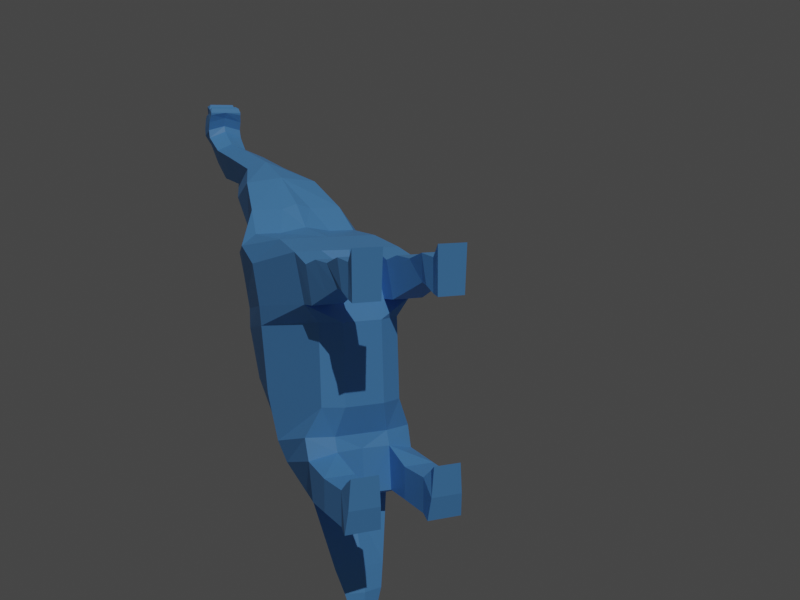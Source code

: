 # Source: LazyDino.blend  (saved by Blender 2.83.19; exported with 4.5.12 LTS)
import bpy
from mathutils import Matrix  # noqa: F401  (used for matrix-valued properties, if any)

bpy.ops.wm.read_factory_settings(use_empty=True)
scene = bpy.context.scene
scene.name = 'Scene'

# ---- collections
col_collection = bpy.data.collections.new('Collection'); scene.collection.children.link(col_collection)

# ---- images (referenced by path relative to the original .blend; pixels are not part of the script)
import os
ASSET_DIR = os.environ.get("B2B_ASSET_DIR", "")  # directory of the original .blend (textures are referenced by path, not embedded)
HERE = os.path.dirname(os.path.abspath(__file__))  # packed textures are extracted next to this script under _unpacked/

def load_image(name, relpath, width, height, colorspace="sRGB"):
    """Load a texture the original file referenced (path relative to the .blend, or extracted next to this script)."""
    p = next((c for c in (os.path.join(HERE, relpath), os.path.join(ASSET_DIR, relpath)) if relpath and os.path.exists(c)), "")
    if p:
        img = bpy.data.images.load(p, check_existing=True)
        img.name = name
    else:  # same state as the original file: an image datablock whose file is absent (Cycles renders it pink)
        img = bpy.data.images.new(name, width, height)
        img.source = "FILE"
        img.filepath = "//" + (relpath or name)
    img.colorspace_settings.name = colorspace
    return img
img_eye_png = load_image('eye.png', 'eye.png', 1024, 1024, 'sRGB')

# ---- materials (node trees are filled in below, after node groups)
mat_dinoblue = bpy.data.materials.new('DinoBlue')
mat_dinoblue.use_transparent_shadow = False
mat_eye = bpy.data.materials.new('Eye')
mat_eye.use_transparent_shadow = False

# ---- material node trees
mat_dinoblue.use_nodes = True; mat_dinoblue.node_tree.nodes.clear()
_N = mat_dinoblue.node_tree.nodes; _L = mat_dinoblue.node_tree.links
n0 = _N.new('ShaderNodeBsdfPrincipled'); n0.name = 'Principled BSDF'; n0.location = (10, 300)
n0.distribution = 'GGX'
n0.subsurface_method = 'BURLEY'
n0.inputs[0].default_value = (0.1144, 0.3712, 0.8228, 1.0)
n0.inputs[3].default_value = 1.45
n0.inputs[27].default_value = (0.0, 0.0, 0.0, 1.0)
n0.inputs[28].default_value = 1.0
n1 = _N.new('ShaderNodeOutputMaterial'); n1.name = 'Material Output'; n1.location = (300, 300)
_L.new(n0.outputs[0], n1.inputs[0])
n1.is_active_output = True
mat_eye.use_nodes = True; mat_eye.node_tree.nodes.clear()
_N = mat_eye.node_tree.nodes; _L = mat_eye.node_tree.links
n0 = _N.new('ShaderNodeBsdfPrincipled'); n0.name = 'Principled BSDF'; n0.location = (10, 300)
n0.distribution = 'GGX'
n0.subsurface_method = 'BURLEY'
n0.inputs[3].default_value = 1.45
n0.inputs[27].default_value = (0.0, 0.0, 0.0, 1.0)
n0.inputs[28].default_value = 1.0
n1 = _N.new('ShaderNodeOutputMaterial'); n1.name = 'Material Output'; n1.location = (300, 300)
n2 = _N.new('ShaderNodeTexImage'); n2.name = 'Image Texture'; n2.location = (-280, 280)
n2.image = img_eye_png
_L.new(n0.outputs[0], n1.inputs[0])
_L.new(n2.outputs[0], n0.inputs[0])
n1.is_active_output = True

# ---- world
world_world = bpy.data.worlds.new('World'); scene.world = world_world
world_world.use_nodes = True; world_world.node_tree.nodes.clear()
_N = world_world.node_tree.nodes; _L = world_world.node_tree.links
n0 = _N.new('ShaderNodeOutputWorld'); n0.name = 'World Output'; n0.location = (300, 300)
n1 = _N.new('ShaderNodeBackground'); n1.name = 'Background'; n1.location = (10, 300)
n1.inputs[0].default_value = (0.05088, 0.05088, 0.05088, 1.0)
_L.new(n1.outputs[0], n0.inputs[0])
n0.is_active_output = True
world_world.color = (0.05088, 0.05088, 0.05088)
world_world.use_sun_shadow = False
world_world.sun_shadow_jitter_overblur = 0.0

# ---- cameras
cam_camera_001 = bpy.data.cameras.new('Camera.001')

# ---- lights
light_sun = bpy.data.lights.new('Sun', 'SUN')
light_sun.transmission_factor = 0.0
light_sun.energy = 1.0
light_sun.shadow_soft_size = 0.125

# ---- meshes
me_plane_003 = bpy.data.meshes.new('Plane.003')
me_plane_003.from_pydata([(-0.9791, -0.9583, 9.114e-10), (1.313, -0.9513, 1.367e-08), (-1.375, -0.265, -1.641e-08), (1.202, 0.2007, 8.811e-09), (-1.389, 0.02694, -1.701e-08), (1.063, 0.4579, 2.734e-09), (-1.639, 0.5065, -2.795e-08), (0.7567, 1.118, -1.063e-08), (-1.834, 0.8193, -3.646e-08), (0.02694, 1.209, -4.253e-08), (-0.828, 1.259, 0.0), (1.185, -3.328, 0.3672), (0.9308, -3.203, 0.103), (0.9308, -3.203, 0.0), (1.32, -3.643, 0.2808), (1.299, -3.328, 0.0), (0.9308, -3.203, 0.0), (1.125, -3.67, 0.0), (1.384, -3.643, 0.0), (1.125, -3.67, 0.0), (1.125, -3.67, 0.01661), (-0.4201, -1.622, 2.535e-08), (1.204, -1.38, 0.0), (-0.231, -2.008, 3.361e-08), (1.248, -1.581, 0.0), (1.338, -2.199, 0.0), (-1.107, -0.265, 0.7865), (-0.7104, -0.9583, 0.7865), (1.188, -0.9513, 0.589), (1.076, 0.2007, 0.589), (1.063, 0.4579, 0.7865), (-1.121, 0.02694, 0.7865), (0.7025, 1.118, 0.7865), (-1.371, 0.5065, 0.7865), (0.02694, 1.209, 0.7359), (-1.565, 0.8193, 0.7865), (-0.828, 1.188, 0.7865), (-1.795, 1.056, 0.5222), (-0.1513, -1.622, 0.7001), (1.084, -1.38, 0.7865), (-0.04555, -2.008, 0.5137), (1.2, -1.68, 0.7793), (0.2114, -2.418, 0.1928), (1.368, -2.199, 0.7865), (-1.195, 1.576, 0.0), (0.1668, -0.9548, 0.9782), (-0.08688, -0.03214, 0.9782), (-0.1633, 0.2424, 0.9782), (-0.4414, 0.8123, 0.9782), (-0.9036, 1.014, 0.9782), (-1.195, 1.504, 0.714), (0.3921, -1.598, 0.9133), (0.5087, -1.892, 0.823), (0.8598, -2.413, 0.5654), (1.368, -2.199, 0.3932), (1.063, 0.4579, 0.3932), (0.7025, 1.118, 0.3932), (-2.063, 1.056, 1.49e-08), (-1.759, 0.8193, 0.3932), (1.287, -1.581, 0.3932), (1.204, -1.38, 0.3932), (0.2114, -2.418, 0.0), (-1.315, 0.02694, 0.3932), (-1.565, 0.5065, 0.3932), (1.202, 0.2007, 0.2911), (1.313, -0.9513, 0.2911), (-0.1755, -2.008, 0.3932), (-0.3454, -1.622, 0.3932), (-0.9045, -0.9583, 0.3932), (0.02694, 1.209, 0.3932), (-0.828, 1.188, 0.3932), (-1.301, -0.265, 0.3932), (-1.195, 1.504, 0.2249), (0.9424, -2.413, 0.0), (1.184, 1.017, 0.3631), (1.184, 1.017, 0.8166), (1.392, 0.5013, 0.8166), (1.392, 0.5013, 0.3631), (1.446, 1.112, 0.3874), (1.446, 1.112, 0.7923), (1.816, 0.7009, 0.7821), (1.816, 0.7009, 0.3976), (1.765, 1.11, 0.4108), (1.765, 1.11, 0.7689), (2.117, 0.8436, 0.7598), (2.117, 0.8436, 0.4199), (2.132, 1.233, 0.3932), (2.132, 1.233, 0.7865), (2.276, 0.8331, 0.7865), (2.276, 0.8331, 0.3932), (2.385, 1.208, 0.4259), (2.385, 1.208, 0.7538), (2.436, 0.7503, 0.7687), (2.436, 0.7503, 0.411), (2.585, 1.404, 0.3787), (2.585, 1.404, 0.801), (2.585, 0.7318, 0.7865), (2.585, 0.7318, 0.3932), (1.823, -2.182, 0.3693), (1.823, -2.182, 0.8104), (1.809, -1.724, 0.8104), (1.809, -1.724, 0.3693), (2.321, -2.211, 0.3932), (2.321, -2.211, 0.7865), (2.302, -1.723, 0.7865), (2.302, -1.723, 0.3932), (2.54, -2.235, 0.338), (2.54, -2.235, 0.8417), (2.587, -1.91, 0.8154), (2.587, -1.91, 0.3643), (2.423, -1.59, 0.7686), (2.423, -1.59, 0.4404), (2.587, -1.487, 0.7865), (2.587, -1.487, 0.3932), (1.372, -4.109, 0.1411), (1.388, -4.109, 0.0), (1.237, -4.05, 0.0), (1.338, -4.394, 0.1146), (1.354, -4.394, 0.0), (1.218, -4.37, 0.0), (1.069, -4.712, 0.0), (1.165, -4.523, 0.0), (1.215, -4.657, 0.0), (1.199, -4.657, 0.04852), (-2.842, 1.544, 0.3721), (-1.835, 1.932, 0.0), (-1.835, 1.86, 0.5639), (-2.842, 1.544, 0.0), (-3.532, 1.713, 0.1219), (-2.525, 2.03, 0.3137), (-3.532, 1.713, 0.0), (-2.525, 2.138, 0.0), (-4.212, 1.76, 0.1219), (-3.469, 2.16, 0.2958), (-4.212, 1.76, 0.0), (-3.469, 2.268, 0.0), (-4.641, 2.002, 0.1219), (-4.253, 2.242, 0.2518), (-4.641, 2.002, 0.0), (-4.253, 2.35, 0.0), (-4.894, 2.311, 0.1649), (-4.596, 2.449, 0.2847), (-4.894, 2.311, 0.0), (-4.596, 2.557, 0.0), (-5.018, 2.468, 0.0), (-5.018, 2.468, 0.2294), (-4.645, 2.58, 0.2847), (-4.79, 3.022, 0.05902), (-4.79, 3.022, 0.0), (-4.79, 3.022, 0.1737), (-4.79, 3.022, 0.1164), (-4.738, 2.938, 0.2377), (-4.79, 3.022, 0.001669), (-4.638, 2.987, 0.2116), (-4.79, 3.022, 0.2024), (-4.79, 3.022, 0.0877), (-4.79, 3.022, 0.1451), (-4.79, 3.022, 0.03035), (-4.885, 2.983, 0.05736), (-4.885, 2.983, 0.1721), (-4.885, 2.983, 0.1147), (-4.885, 2.983, 0.0), (-4.885, 2.983, 0.2294), (-4.591, 2.958, 0.2494), (-4.551, 2.888, 0.2668), (-4.955, 2.845, 0.1949), (-4.955, 2.845, 0.0), (-4.955, 2.845, 0.08971), (-4.955, 2.845, 0.1423), (-4.955, 2.845, 0.03712), (-5.124, 2.58, 0.0), (-5.124, 2.58, 0.1147), (-5.055, 2.826, 0.03712), (-5.055, 2.826, 0.0), (-5.159, 2.714, 0.0), (-5.132, 2.736, 0.1877), (-5.055, 2.826, 0.1423), (-5.055, 2.826, 0.1949), (-4.552, 2.847, 0.2668), (-4.603, 2.722, 0.2847), (-5.107, 2.595, 0.2082), (-4.645, 2.652, 0.0), (-4.551, 2.888, 0.0), (-4.603, 2.794, 0.0), (-4.638, 2.987, 0.0), (-4.591, 2.958, 0.0), (-4.738, 2.938, 0.0), (-4.551, 2.867, 0.2668), (-5.005, 2.835, 0.1949), (-4.753, 2.867, 0.235), (-4.803, 2.836, 0.235), (-4.778, 2.851, 0.235), (-4.596, 2.557, 0.0)], [], [(41, 43, 99, 100), (66, 61, 42, 40), (65, 64, 29, 28), (63, 62, 31, 33), (73, 54, 43, 53), (70, 72, 50, 36), (61, 13, 16), (11, 12, 20, 14), (12, 16, 17, 20), (16, 13, 19, 17), (14, 20, 116, 114), (73, 53, 11, 15), (55, 56, 74, 77), (57, 58, 35, 37), (59, 60, 39, 41), (45, 28, 29, 46), (46, 29, 30, 47), (47, 30, 32, 48), (48, 32, 34, 49), (49, 34, 36, 50), (45, 27, 38, 51), (51, 38, 40, 52), (52, 40, 42, 53), (58, 63, 33, 35), (68, 67, 38, 27), (56, 69, 34, 32), (60, 65, 28, 39), (64, 55, 30, 29), (62, 71, 26, 31), (67, 66, 40, 38), (69, 70, 36, 34), (71, 68, 27, 26), (41, 52, 53, 43), (39, 51, 52, 41), (28, 45, 51, 39), (35, 49, 50, 37), (33, 48, 49, 35), (31, 47, 48, 33), (26, 46, 47, 31), (27, 45, 46, 26), (42, 61, 16, 12), (53, 42, 12, 11), (2, 0, 68, 71), (9, 10, 70, 69), (21, 23, 66, 67), (4, 2, 71, 62), (72, 44, 125), (3, 5, 55, 64), (22, 1, 65, 60), (7, 9, 69, 56), (0, 21, 67, 68), (8, 6, 63, 58), (24, 22, 60, 59), (57, 8, 58), (5, 7, 56, 55), (10, 44, 72, 70), (73, 25, 54), (6, 4, 62, 63), (1, 3, 64, 65), (23, 61, 66), (25, 24, 59, 54), (77, 74, 78, 81), (56, 32, 75, 74), (30, 55, 77, 76), (32, 30, 76, 75), (81, 78, 82, 85), (75, 76, 80, 79), (76, 77, 81, 80), (74, 75, 79, 78), (83, 84, 88, 87), (79, 80, 84, 83), (80, 81, 85, 84), (78, 79, 83, 82), (88, 89, 93, 92), (84, 85, 89, 88), (82, 83, 87, 86), (85, 82, 86, 89), (93, 90, 94, 97), (86, 87, 91, 90), (89, 86, 90, 93), (87, 88, 92, 91), (97, 94, 95, 96), (91, 92, 96, 95), (92, 93, 97, 96), (90, 91, 95, 94), (101, 100, 104, 105), (43, 54, 98, 99), (59, 41, 100, 101), (54, 59, 101, 98), (102, 105, 109, 106), (99, 98, 102, 103), (98, 101, 105, 102), (100, 99, 103, 104), (106, 109, 108, 107), (104, 103, 107, 108), (109, 105, 111, 113), (103, 102, 106, 107), (111, 110, 112, 113), (108, 109, 113, 112), (104, 108, 112, 110), (105, 104, 110, 111), (15, 11, 14, 18), (18, 14, 114, 115), (17, 19, 116), (20, 17, 116), (122, 118, 117, 123), (114, 116, 119, 121, 120, 123, 117), (115, 114, 117, 118), (120, 122, 123), (126, 125, 131, 129), (57, 37, 124, 127), (50, 72, 125, 126), (37, 50, 126, 124), (129, 131, 135, 133), (127, 124, 128, 130), (124, 126, 129, 128), (133, 135, 139, 137), (130, 128, 132, 134), (128, 129, 133, 132), (137, 139, 143, 141), (134, 132, 136, 138), (132, 133, 137, 136), (138, 136, 140, 142), (136, 137, 141, 140), (142, 140, 145, 144), (140, 141, 146, 145), (158, 160, 155, 147, 157), (159, 162, 154, 149, 156), (161, 158, 157, 152, 148), (160, 159, 156, 150, 155), (162, 165, 151, 154), (169, 167, 160, 158), (153, 151, 164, 163), (167, 168, 159, 160), (166, 169, 158, 161), (168, 165, 162, 159), (191, 187, 164, 189), (176, 177, 188, 165, 168), (173, 172, 169, 166), (170, 171, 180, 175, 177, 176, 172, 173, 174), (180, 179, 178, 190, 177, 175), (145, 146, 179, 180), (144, 145, 180, 171, 170), (179, 146, 181, 183), (164, 187, 178, 179, 183, 182), (153, 163, 185, 184), (151, 153, 184, 186), (163, 164, 182, 185), (154, 151, 186, 148), (164, 151, 165, 189), (188, 191, 189, 165), (177, 190, 191, 188), (190, 178, 187, 191), (143, 192, 181, 146, 141), (172, 176, 168, 167, 169)])
me_plane_003.polygons.foreach_set('material_index', [0, 0, 0, 0, 0, 0, 0, 0, 0, 0, 0, 0, 0, 0, 0, 0, 0, 0, 0, 0, 0, 0, 0, 0, 0, 0, 0, 0, 0, 0, 0, 0, 0, 0, 0, 0, 0, 0, 0, 0, 0, 0, 0, 0, 0, 0, 0, 0, 0, 0, 0, 0, 0, 0, 0, 0, 0, 0, 0, 0, 0, 0, 0, 0, 0, 0, 0, 0, 0, 0, 0, 0, 0, 0, 0, 0, 0, 0, 0, 0, 0, 0, 0, 0, 0, 0, 0, 0, 0, 0, 0, 0, 0, 0, 0, 0, 0, 0, 0, 0, 0, 0, 0, 0, 0, 0, 0, 0, 0, 0, 0, 0, 0, 0, 0, 0, 0, 0, 0, 0, 0, 0, 0, 0, 0, 0, 0, 0, 0, 0, 0, 0, 0, 0, 0, 0, 0, 0, 0, 0, 0, 0, 0, 0, 0, 0, 0, 0, 0, 0, 0, 0, 0, 0, 1])
_uv = me_plane_003.uv_layers.new(name='UVMap')
_uv.uv.foreach_set('vector', [1.0, 0.0, 1.0, 0.0, 1.0, 0.0, 1.0, 0.0, 0.0, 0.0, 0.0, 0.0, 0.0, 0.0, 0.0, 0.0, 0.0, 0.0, 0.0, 0.0, 0.0, 0.0, 0.0, 0.0, 0.0, 0.0, 0.0, 0.0, 0.0, 0.0, 0.0, 0.0, 0.0, 0.0, 0.0, 0.0, 0.0, 0.0, 0.0, 0.0, 1.0, 1.0, 0.5, 1.0, 0.5, 1.0, 1.0, 1.0, 0.0, 0.0, 0.0, 0.0, 0.0, 0.0, 0.5, 0.0, 0.0, 0.0, 0.0, 0.0, 0.5, 0.0, 0.0, 0.0, 0.0, 0.0, 0.0, 0.0, 0.0, 0.0, 0.0, 0.0, 0.0, 0.0, 0.0, 0.0, 0.0, 0.0, 0.5, 0.0, 0.0, 0.0, 0.0, 0.0, 0.5, 0.0, 0.0, 0.0, 0.0, 0.0, 0.0, 0.0, 0.0, 0.0, 0.0, 0.0, 0.0, 0.0, 0.0, 0.0, 0.0, 0.0, 0.0, 0.0, 0.0, 0.0, 0.0, 0.0, 0.0, 0.0, 0.0, 0.0, 0.0, 0.0, 0.0, 0.0, 0.0, 0.0, 0.5, 0.0, 1.0, 0.0, 1.0, 1.0, 0.5, 1.0, 0.5, 1.0, 1.0, 1.0, 1.0, 1.0, 0.5, 1.0, 0.5, 1.0, 1.0, 1.0, 1.0, 1.0, 0.5, 1.0, 0.5, 1.0, 1.0, 1.0, 1.0, 1.0, 0.5, 1.0, 0.5, 1.0, 1.0, 1.0, 1.0, 1.0, 0.5, 1.0, 0.5, 0.0, 0.0, 0.0, 0.0, 0.0, 0.5, 0.0, 0.5, 0.0, 0.0, 0.0, 0.0, 0.0, 0.5, 0.0, 0.5, 0.0, 0.0, 0.0, 0.0, 0.0, 0.5, 0.0, 0.0, 0.0, 0.0, 0.0, 0.0, 0.0, 0.0, 0.0, 0.0, 0.0, 0.0, 0.0, 0.0, 0.0, 0.0, 0.0, 0.0, 0.0, 0.0, 0.0, 0.0, 0.0, 0.0, 0.0, 0.0, 0.0, 0.0, 0.0, 0.0, 0.0, 0.0, 0.0, 0.0, 0.0, 0.0, 0.0, 0.0, 0.0, 0.0, 0.0, 0.0, 0.0, 0.0, 0.0, 0.0, 0.0, 0.0, 0.0, 0.0, 0.0, 0.0, 0.0, 0.0, 0.0, 0.0, 0.0, 0.0, 0.0, 0.0, 0.0, 0.0, 0.0, 0.0, 0.0, 0.0, 0.0, 0.0, 0.0, 0.0, 0.0, 0.0, 0.0, 1.0, 0.0, 0.5, 0.0, 0.5, 0.0, 1.0, 0.0, 1.0, 0.0, 0.5, 0.0, 0.5, 0.0, 1.0, 0.0, 1.0, 0.0, 0.5, 0.0, 0.5, 0.0, 1.0, 0.0, 0.0, 1.0, 0.5, 1.0, 0.5, 1.0, 0.0, 1.0, 0.0, 1.0, 0.5, 1.0, 0.5, 1.0, 0.0, 1.0, 0.0, 1.0, 0.5, 1.0, 0.5, 1.0, 0.0, 1.0, 0.0, 1.0, 0.5, 1.0, 0.5, 1.0, 0.0, 1.0, 0.0, 0.0, 0.5, 0.0, 0.5, 1.0, 0.0, 1.0, 0.0, 0.0, 0.0, 0.0, 0.0, 0.0, 0.0, 0.0, 0.5, 0.0, 0.0, 0.0, 0.0, 0.0, 0.5, 0.0, 0.0, 0.0, 0.0, 0.0, 0.0, 0.0, 0.0, 0.0, 0.0, 0.0, 0.0, 0.0, 0.0, 0.0, 0.0, 0.0, 0.0, 0.0, 0.0, 0.0, 0.0, 0.0, 0.0, 0.0, 0.0, 0.0, 0.0, 0.0, 0.0, 0.0, 0.0, 0.0, 0.5, 1.0, 0.5, 1.0, 0.5, 1.0, 0.0, 0.0, 0.0, 0.0, 0.0, 0.0, 0.0, 0.0, 0.0, 0.0, 0.0, 0.0, 0.0, 0.0, 0.0, 0.0, 0.0, 0.0, 0.0, 0.0, 0.0, 0.0, 0.0, 0.0, 0.0, 0.0, 0.0, 0.0, 0.0, 0.0, 0.0, 0.0, 0.0, 0.0, 0.0, 0.0, 0.0, 0.0, 0.0, 0.0, 0.0, 0.0, 0.0, 0.0, 0.0, 0.0, 0.0, 0.0, 0.0, 0.0, 0.0, 0.0, 0.0, 0.0, 0.0, 0.0, 0.0, 0.0, 0.0, 0.0, 0.0, 0.0, 1.0, 1.0, 0.5, 1.0, 0.5, 1.0, 1.0, 1.0, 0.0, 0.0, 0.0, 0.0, 0.0, 0.0, 0.0, 0.0, 0.0, 0.0, 0.0, 0.0, 0.0, 0.0, 0.0, 0.0, 0.0, 0.0, 0.0, 0.0, 0.0, 0.0, 0.0, 0.0, 0.0, 0.0, 0.0, 0.0, 0.0, 0.0, 0.0, 0.0, 0.0, 0.0, 0.0, 0.0, 0.0, 0.0, 0.0, 0.0, 0.0, 0.0, 0.0, 0.0, 0.0, 0.0, 0.0, 0.0, 0.0, 0.0, 0.0, 0.0, 0.0, 0.0, 0.0, 0.0, 0.0, 0.0, 0.0, 0.0, 1.0, 1.0, 1.0, 1.0, 1.0, 1.0, 1.0, 1.0, 0.0, 0.0, 0.0, 0.0, 0.0, 0.0, 0.0, 0.0, 1.0, 1.0, 1.0, 1.0, 1.0, 1.0, 1.0, 1.0, 0.0, 0.0, 0.0, 0.0, 0.0, 0.0, 0.0, 0.0, 0.0, 0.0, 0.0, 0.0, 0.0, 0.0, 0.0, 0.0, 1.0, 1.0, 1.0, 1.0, 1.0, 1.0, 1.0, 1.0, 1.0, 1.0, 1.0, 1.0, 1.0, 1.0, 1.0, 1.0, 0.0, 0.0, 0.0, 0.0, 0.0, 0.0, 0.0, 0.0, 0.0, 0.0, 0.0, 0.0, 0.0, 0.0, 0.0, 0.0, 0.0, 0.0, 0.0, 0.0, 0.0, 0.0, 0.0, 0.0, 0.0, 0.0, 0.0, 0.0, 0.0, 0.0, 0.0, 0.0, 0.0, 0.0, 0.0, 0.0, 0.0, 0.0, 0.0, 0.0, 0.0, 0.0, 0.0, 0.0, 0.0, 0.0, 0.0, 0.0, 0.0, 0.0, 0.0, 0.0, 0.0, 0.0, 0.0, 0.0, 0.0, 0.0, 0.0, 0.0, 0.0, 0.0, 0.0, 0.0, 0.0, 0.0, 0.0, 0.0, 0.0, 0.0, 0.0, 0.0, 1.0, 1.0, 1.0, 1.0, 1.0, 1.0, 1.0, 1.0, 0.0, 0.0, 0.0, 0.0, 0.0, 0.0, 0.0, 0.0, 1.0, 1.0, 1.0, 1.0, 1.0, 1.0, 1.0, 1.0, 0.0, 0.0, 0.0, 0.0, 0.0, 0.0, 0.0, 0.0, 0.0, 0.0, 0.0, 0.0, 0.0, 0.0, 0.0, 0.0, 0.0, 0.0, 0.0, 0.0, 0.0, 0.0, 0.0, 0.0, 0.0, 0.0, 0.0, 0.0, 0.0, 0.0, 0.0, 0.0, 0.0, 0.0, 0.0, 0.0, 0.0, 0.0, 0.0, 0.0, 0.0, 0.0, 0.0, 0.0, 0.0, 0.0, 0.0, 0.0, 0.0, 0.0, 0.0, 0.0, 0.0, 0.0, 0.0, 0.0, 0.0, 0.0, 0.0, 0.0, 0.0, 0.0, 0.0, 0.0, 0.0, 0.0, 0.0, 0.0, 0.0, 0.0, 0.0, 0.0, 1.0, 0.0, 1.0, 0.0, 1.0, 0.0, 1.0, 0.0, 0.0, 0.0, 0.0, 0.0, 0.0, 0.0, 0.0, 0.0, 1.0, 0.0, 1.0, 0.0, 1.0, 0.0, 1.0, 0.0, 0.0, 0.0, 0.0, 0.0, 0.0, 0.0, 0.0, 0.0, 0.0, 0.0, 0.0, 0.0, 0.0, 0.0, 0.0, 0.0, 0.0, 0.0, 0.0, 0.0, 0.0, 0.0, 0.0, 0.0, 0.0, 0.0, 0.0, 0.0, 0.0, 0.0, 0.0, 0.0, 1.0, 0.0, 1.0, 0.0, 1.0, 0.0, 1.0, 0.0, 0.0, 0.0, 0.0, 0.0, 0.0, 0.0, 0.0, 0.0, 0.0, 0.0, 0.0, 0.0, 0.0, 0.0, 0.0, 0.0, 0.0, 0.0, 0.0, 0.0, 0.0, 0.0, 0.0, 0.0, 0.0, 0.0, 0.0, 0.0, 0.0, 0.0, 0.0, 0.0, 0.0, 0.0, 0.0, 0.0, 0.0, 0.0, 0.0, 0.0, 0.0, 0.0, 0.0, 0.0, 0.5, 0.0, 0.0, 0.0, 0.0, 0.0, 0.125, 0.0, 0.25, 0.0, 0.375, 0.0, 0.5, 0.0, 0.0, 0.0, 0.0, 0.0, 0.0, 0.0, 0.0, 0.0, 0.0, 0.0, 0.0, 0.0, 0.0, 0.0, 0.5, 1.0, 0.5, 1.0, 0.5, 1.0, 0.5, 1.0, 0.0, 0.0, 0.0, 0.0, 0.0, 0.0, 0.0, 0.0, 0.5, 1.0, 0.5, 1.0, 0.5, 1.0, 0.5, 1.0, 0.0, 1.0, 0.5, 1.0, 0.5, 1.0, 0.0, 1.0, 0.5, 1.0, 0.5, 1.0, 0.5, 1.0, 0.5, 1.0, 0.0, 0.0, 0.0, 0.0, 0.0, 0.0, 0.0, 0.0, 0.0, 1.0, 0.5, 1.0, 0.5, 1.0, 0.0, 1.0, 0.5, 1.0, 0.5, 1.0, 0.5, 1.0, 0.5, 1.0, 0.0, 0.0, 0.0, 0.0, 0.0, 0.0, 0.0, 0.0, 0.0, 1.0, 0.5, 1.0, 0.5, 1.0, 0.0, 1.0, 0.5, 1.0, 0.5, 1.0, 0.5, 1.0, 0.5, 1.0, 0.0, 0.0, 0.0, 0.0, 0.0, 0.0, 0.0, 0.0, 0.0, 1.0, 0.5, 1.0, 0.5, 1.0, 0.0, 1.0, 0.0, 0.0, 0.0, 0.0, 0.0, 0.0, 0.0, 0.0, 0.0, 1.0, 0.5, 1.0, 0.5, 1.0, 0.0, 1.0, 0.0, 0.0, 0.0, 0.0, 0.0, 0.0, 0.0, 0.0, 0.0, 1.0, 0.5, 1.0, 0.5, 1.0, 0.0, 1.0, 0.0, 0.0, 0.0, 0.0, 0.0, 0.0, 0.0, 0.0, 0.0, 0.0, 0.0, 0.0, 0.0, 0.0, 0.0, 0.0, 0.0, 0.0, 0.0, 0.0, 0.0, 0.0, 0.0, 0.0, 0.0, 0.0, 0.0, 0.0, 0.0, 0.0, 0.0, 0.0, 0.0, 0.0, 0.0, 0.0, 0.0, 0.0, 0.0, 0.0, 0.0, 0.0, 0.0, 0.0, 0.25, 1.0, 0.0, 1.0, 0.0, 0.0, 0.0, 0.0, 0.0, 0.0, 0.0, 0.0, 0.5, 1.0, 0.25, 1.0, 0.5, 1.0, 0.5, 1.0, 0.0, 0.0, 0.0, 0.0, 0.0, 0.0, 0.0, 0.0, 0.0, 0.0, 0.0, 0.0, 0.0, 0.0, 0.0, 0.0, 0.0, 0.0, 0.0, 0.0, 0.0, 0.0, 0.0, 0.0, 0.25, 1.0, 0.5, 1.0, 0.5, 1.0, 0.25, 1.0, 0.0, 0.0, 0.0, 0.0, 0.0, 0.0, 0.0, 0.0, 0.0, 0.0, 0.0, 0.0, 0.0, 0.0, 0.0, 0.0, 0.0, 0.0, 0.0, 0.0, 0.0, 0.0, 0.0, 0.0, 0.0, 0.0, 0.0, 0.0, 0.0, 0.0, 0.0, 0.0, 0.0, 0.0, 0.0, 0.0, 0.0, 1.0, 0.5, 1.0, 0.5, 1.0, 0.25, 1.0, 0.0, 1.0, 0.0, 1.0, 0.0, 1.0, 0.5, 1.0, 0.5, 1.0, 0.0, 1.0, 0.0, 0.0, 0.0, 0.0, 0.0, 0.0, 0.0, 0.0, 0.0, 0.0, 0.5, 1.0, 0.5, 1.0, 0.5, 1.0, 0.5, 1.0, 0.5, 1.0, 0.5, 1.0, 0.5, 1.0, 0.5, 1.0, 0.5, 1.0, 0.5, 1.0, 0.5, 1.0, 0.5, 1.0, 0.5, 1.0, 0.5, 1.0, 0.25, 1.0, 0.5, 1.0, 0.5, 1.0, 0.25, 1.0, 0.5, 1.0, 0.5, 1.0, 0.5, 1.0, 0.5, 1.0, 0.0, 1.0, 0.25, 1.0, 0.25, 1.0, 0.0, 1.0, 0.5, 1.0, 0.25, 1.0, 0.0, 1.0, 0.25, 1.0, 0.0, 1.0, 0.25, 1.0, 0.25, 1.0, 0.0, 1.0, 0.0, 1.0, 0.25, 1.0, 0.25, 1.0, 0.0, 1.0, 0.25, 1.0, 0.5, 1.0, 0.5, 1.0, 0.25, 1.0, 0.5, 1.0, 0.0, 0.0, 0.5, 1.0, 0.5, 1.0, 0.5, 1.0, -0.05768, 0.9223, 0.7808, 1.035, 0.8903, 0.2246, 0.471, 0.168, 0.05179, 0.1114])
me_plane_003.materials.append(mat_dinoblue)
me_plane_003.materials.append(mat_eye)
me_plane_003.use_remesh_fix_poles = True
me_plane_003.use_remesh_preserve_attributes = False
me_plane_003.use_mirror_vertex_groups = False
me_plane_003.update()
arm_armature = bpy.data.armatures.new('Armature')  # bones are not reproduced

# ---- objects
ob_lazydinomesh = bpy.data.objects.new('LazyDinoMesh', me_plane_003)
ob_armature = bpy.data.objects.new('Armature', arm_armature)
ob_camera = bpy.data.objects.new('Camera', cam_camera_001)
ob_sun = bpy.data.objects.new('Sun', light_sun)

# ---- transforms, parenting, visibility, modifiers, constraints
ob_lazydinomesh.parent = ob_armature
ob_lazydinomesh.matrix_parent_inverse = Matrix(((1.0, -0.0, 0.0, -0.5945), (-0.0, 1.0, -0.0, -2.227), (0.0, -0.0, 1.0, -2.209), (-0.0, 0.0, -0.0, 1.0)))
ob_lazydinomesh.location = (0.5887, 1.782, 2.144)
ob_lazydinomesh.rotation_euler = (-3.142, 1.571, 0.0)
ob_lazydinomesh.scale = (0.6358, 0.6358, 0.6358)
ob_lazydinomesh.lineart.crease_threshold = 0.0
_vg = ob_lazydinomesh.vertex_groups.new(name='Midsection')
for _i, _w in zip([0, 1, 2, 3, 4, 5, 6, 21, 22, 23, 24, 26, 27, 28, 29, 31, 33, 38, 39, 40, 42, 45, 46, 47, 51, 52, 59, 60, 61, 62, 63, 64, 65, 66, 67, 68, 71], [0.639, 0.488, 0.1946, 0.07626, 0.1061, 0.01654, 0.01184, 0.6762, 0.1658, 0.4182, 0.07796, 0.1894, 0.6692, 0.5416, 0.05697, 0.09855, 0.01496, 0.6661, 0.1885, 0.4313, 0.08605, 0.6643, 0.1252, 0.06537, 0.2513, 0.1287, 0.01381, 0.1514, 0.07554, 0.09473, 0.004584, 0.06654, 0.5211, 0.4625, 0.7031, 0.6697, 0.1801]): _vg.add([_i], _w, 'REPLACE')
_vg = ob_lazydinomesh.vertex_groups.new(name='UpperBody')
for _i, _w in zip([0, 2, 4, 6, 7, 8, 9, 10, 21, 23, 26, 27, 31, 33, 34, 35, 36, 37, 38, 44, 45, 46, 47, 48, 49, 50, 57, 58, 62, 63, 67, 68, 69, 70, 71, 72, 126], [0.2353, 0.6796, 0.7282, 0.6275, 0.02562, 0.2212, 0.214, 0.716, 0.0626, 0.00417, 0.643, 0.1617, 0.7129, 0.739, 0.2335, 0.5399, 0.6213, 0.1576, 0.005954, 0.1526, 0.01847, 0.1075, 0.1774, 0.5436, 0.6719, 0.2269, 0.01045, 0.3249, 0.7566, 0.6958, 0.04312, 0.2048, 0.1998, 0.688, 0.6971, 0.1649, 0.0448]): _vg.add([_i], _w, 'REPLACE')
_vg = ob_lazydinomesh.vertex_groups.new(name='Neck6')
for _i, _w in zip([2, 4, 6, 8, 9, 10, 26, 31, 33, 34, 35, 36, 37, 44, 48, 49, 50, 57, 58, 62, 63, 69, 70, 71, 72, 124, 125, 126, 127, 129, 131], [0.06725, 0.1199, 0.312, 0.731, 0.0449, 0.1663, 0.02486, 0.05793, 0.1661, 0.03345, 0.4058, 0.2112, 0.7869, 0.7918, 0.0666, 0.1766, 0.705, 0.8895, 0.6243, 0.08819, 0.2433, 0.0351, 0.1829, 0.05147, 0.7847, 0.05444, 0.828, 0.8042, 0.02459, 0.09415, 0.1021]): _vg.add([_i], _w, 'REPLACE')
_vg = ob_lazydinomesh.vertex_groups.new(name='Neck5')
for _i, _w in zip([8, 37, 44, 57, 58, 124, 125, 126, 127, 128, 129, 130, 131, 133, 135], [0.009202, 0.02824, 0.005735, 0.07422, 0.0001488, 0.8823, 0.1366, 0.1343, 0.9248, 0.01928, 0.8578, 0.02161, 0.8288, 0.03502, 0.05046]): _vg.add([_i], _w, 'REPLACE')
_vg = ob_lazydinomesh.vertex_groups.new(name='Neck4')
for _i, _w in zip([124, 127, 128, 129, 130, 131, 132, 133, 134, 135, 137, 139], [0.05747, 0.02005, 0.9351, 0.03003, 0.9296, 0.06132, 0.0693, 0.9048, 0.07363, 0.8742, 0.03426, 0.05198]): _vg.add([_i], _w, 'REPLACE')
_vg = ob_lazydinomesh.vertex_groups.new(name='Neck3')
for _i, _w in zip([128, 130, 132, 133, 134, 135, 136, 137, 138, 139, 141, 143, 146], [0.00243, 0.01039, 0.8629, 0.03592, 0.8448, 0.06091, 0.1086, 0.8551, 0.09596, 0.8272, 0.1171, 0.1762, 0.02967]): _vg.add([_i], _w, 'REPLACE')
_vg = ob_lazydinomesh.vertex_groups.new(name='Neck2')
for _i, _w in zip([132, 134, 136, 137, 138, 139, 140, 141, 142, 143, 145, 146, 178, 179, 187, 192], [0.05615, 0.06866, 0.7972, 0.06938, 0.7959, 0.01093, 0.1137, 0.5222, 0.08937, 0.09859, 0.02226, 0.1785, 0.009783, 0.07276, 0.002451, 0.01741]): _vg.add([_i], _w, 'REPLACE')
_vg = ob_lazydinomesh.vertex_groups.new(name='Neck1')
for _i, _w in zip([136, 138, 139, 140, 141, 142, 143, 144, 145, 146, 165, 166, 167, 168, 169, 170, 171, 172, 173, 174, 175, 176, 177, 179, 180, 181, 183, 188, 190, 192], [0.06865, 0.08401, 0.07925, 0.7332, 0.1599, 0.7825, 0.6768, 0.4909, 0.4363, 0.126, 0.0412, 0.001974, 0.009027, 0.02197, 0.002867, 0.2761, 0.2429, 0.09161, 0.08841, 0.1544, 0.1264, 0.07434, 0.07273, 0.04496, 0.2273, 0.1363, 0.01703, 0.05887, 0.002912, 0.3769]): _vg.add([_i], _w, 'REPLACE')
_vg = ob_lazydinomesh.vertex_groups.new(name='Head')
for _i, _w in zip([140, 141, 142, 143, 144, 145, 146, 147, 148, 149, 150, 151, 152, 153, 154, 155, 156, 157, 158, 159, 160, 161, 162, 163, 164, 165, 166, 167, 168, 169, 170, 171, 172, 173, 174, 175, 176, 177, 178, 179, 180, 181, 182, 183, 187, 188, 189, 190, 191, 192], [0.1195, 0.1529, 0.1075, 0.007237, 0.4595, 0.4854, 0.5101, 0.07152, 0.01218, 0.1464, 0.1152, 0.1867, 0.01421, 0.1216, 0.1522, 0.09308, 0.134, 0.05025, 0.1096, 0.2814, 0.1883, 0.05484, 0.3176, 0.1475, 0.1957, 0.5063, 0.4472, 0.4703, 0.4882, 0.4553, 0.6366, 0.659, 0.5789, 0.6105, 0.685, 0.6762, 0.6175, 0.6115, 0.2442, 0.53, 0.6586, 0.5877, 0.02289, 0.1591, 0.2176, 0.5626, 0.3283, 0.4311, 0.3782, 0.4112]): _vg.add([_i], _w, 'REPLACE')
_vg = ob_lazydinomesh.vertex_groups.new(name='MouthTop')
for _i, _w in zip([147, 148, 149, 150, 151, 152, 153, 154, 155, 156, 157, 158, 159, 160, 161, 162, 163, 164, 165, 166, 167, 168, 169, 172, 173, 174, 175, 176, 177, 178, 184, 186, 187, 188, 189, 190, 191], [0.618, 0.6719, 0.41, 0.4925, 0.1324, 0.6723, 0.05986, 0.3851, 0.5474, 0.4429, 0.6666, 0.7318, 0.3375, 0.5469, 0.8609, 0.2332, 0.04113, 0.01633, 0.0804, 0.1794, 0.1407, 0.1135, 0.1614, 0.09349, 0.08584, 0.02919, 0.0347, 0.07334, 0.06821, 0.004175, 0.003645, 0.1565, 0.01059, 0.07373, 0.06652, 0.0495, 0.05825]): _vg.add([_i], _w, 'REPLACE')
_vg = ob_lazydinomesh.vertex_groups.new(name='MouthBottom')
for _i, _w in zip([141, 145, 146, 147, 148, 149, 150, 151, 152, 153, 154, 155, 156, 157, 158, 159, 160, 161, 162, 163, 164, 165, 166, 167, 168, 169, 170, 171, 172, 173, 174, 175, 176, 177, 178, 179, 180, 181, 182, 183, 184, 185, 186, 187, 188, 189, 190, 191, 192], [0.02884, 0.007142, 0.1362, 0.3057, 0.2947, 0.4332, 0.3847, 0.661, 0.2933, 0.7989, 0.451, 0.3533, 0.4139, 0.2796, 0.1521, 0.3666, 0.254, 0.08094, 0.431, 0.7775, 0.7261, 0.3588, 0.3454, 0.3561, 0.3569, 0.3546, 0.05378, 0.0615, 0.2315, 0.2102, 0.1116, 0.149, 0.2292, 0.241, 0.6704, 0.3157, 0.07406, 0.2497, 0.9514, 0.7956, 0.9643, 0.9859, 0.8256, 0.7012, 0.2968, 0.5693, 0.4723, 0.5227, 0.1686]): _vg.add([_i], _w, 'REPLACE')
_vg = ob_lazydinomesh.vertex_groups.new(name='Shoulder.L')
for _i, _w in zip([5, 7, 9, 10, 34, 56, 69], [0.04723, 0.2428, 0.2367, 0.005987, 0.02611, 0.02559, 0.09113]): _vg.add([_i], _w, 'REPLACE')
_vg = ob_lazydinomesh.vertex_groups.new(name='FrontUpperLeg.L')
_vg = ob_lazydinomesh.vertex_groups.new(name='FrontMidLeg.L')
_vg = ob_lazydinomesh.vertex_groups.new(name='FrontLowerLeg.L')
_vg = ob_lazydinomesh.vertex_groups.new(name='FrontAnkle.L')
_vg = ob_lazydinomesh.vertex_groups.new(name='FrontFoot.L')
_vg = ob_lazydinomesh.vertex_groups.new(name='Hip.L')
for _i, _w in zip([21, 23, 38, 40, 42, 52, 61, 66, 67], [0.06294, 0.1259, 0.06889, 0.258, 0.03906, 0.02192, 0.01952, 0.2447, 0.07372]): _vg.add([_i], _w, 'REPLACE')
_vg = ob_lazydinomesh.vertex_groups.new(name='BackUpperLeg.L')
_vg = ob_lazydinomesh.vertex_groups.new(name='BackLowerLeg.L')
_vg = ob_lazydinomesh.vertex_groups.new(name='BackAnkle.L')
_vg = ob_lazydinomesh.vertex_groups.new(name='BackFoot.L')
_vg = ob_lazydinomesh.vertex_groups.new(name='Hind')
for _i, _w in zip([11, 21, 22, 23, 24, 25, 38, 40, 42, 43, 51, 52, 53, 54, 61, 66, 67, 73], [0.01392, 0.05754, 0.05595, 0.1415, 0.09946, 0.5395, 0.0431, 0.1382, 0.7519, 0.02682, 0.05546, 0.1366, 0.7266, 0.1237, 0.7737, 0.1255, 0.04719, 0.9479]): _vg.add([_i], _w, 'REPLACE')
_vg = ob_lazydinomesh.vertex_groups.new(name='Tail1')
for _i, _w in zip([11, 12, 13, 14, 15, 16, 17, 18, 19, 20, 42, 53, 61, 114], [0.9296, 0.9807, 1.0, 0.5996, 0.9681, 0.9921, 0.9655, 0.9332, 1.0, 0.9631, 0.03951, 0.07184, 0.0489, 0.002511]): _vg.add([_i], _w, 'REPLACE')
_vg = ob_lazydinomesh.vertex_groups.new(name='Tail2')
for _i, _w in zip([11, 14, 17, 18, 20, 114, 116], [0.01389, 0.3759, 0.01284, 0.01871, 0.01726, 0.1217, 0.8862]): _vg.add([_i], _w, 'REPLACE')
_vg = ob_lazydinomesh.vertex_groups.new(name='Tail3')
for _i, _w in zip([18, 114, 115, 116, 117, 118, 119, 120, 121, 122, 123], [0.01218, 0.852, 0.9733, 0.09183, 0.9987, 0.9986, 0.983, 0.9973, 0.9968, 0.9986, 0.9984]): _vg.add([_i], _w, 'REPLACE')
_vg = ob_lazydinomesh.vertex_groups.new(name='Shoulder.R')
for _i, _w in zip([0, 1, 2, 3, 4, 5, 7, 9, 10, 22, 26, 27, 28, 29, 30, 31, 32, 33, 34, 35, 36, 38, 39, 45, 46, 47, 48, 49, 50, 51, 55, 56, 60, 62, 64, 65, 68, 69, 70, 71, 74, 75, 76, 77], [0.01294, 0.1334, 0.01322, 0.716, 0.002999, 0.6856, 0.3957, 0.3606, 0.06211, 0.03512, 0.09837, 0.07822, 0.1132, 0.6551, 0.1801, 0.1054, 0.4633, 0.0439, 0.5034, 0.0001239, 0.1139, 0.004555, 0.02192, 0.1262, 0.6805, 0.6553, 0.2994, 0.1086, 0.01072, 0.008897, 0.6531, 0.4545, 0.01777, 0.03443, 0.7398, 0.1232, 0.03495, 0.51, 0.08122, 0.04266, 0.07715, 0.06491, 0.008535, 0.1116]): _vg.add([_i], _w, 'REPLACE')
_vg = ob_lazydinomesh.vertex_groups.new(name='FrontUpperLeg.R')
for _i, _w in zip([3, 5, 7, 9, 28, 29, 30, 32, 34, 36, 46, 47, 48, 55, 56, 64, 69, 74, 75, 76, 77, 78, 79], [0.08606, 0.1302, 0.2821, 0.1286, 0.002304, 0.2057, 0.6882, 0.5105, 0.1691, 0.004424, 0.03615, 0.06018, 0.04158, 0.1664, 0.4677, 0.08791, 0.1452, 0.7518, 0.7204, 0.2089, 0.087, 0.1663, 0.1668]): _vg.add([_i], _w, 'REPLACE')
_vg = ob_lazydinomesh.vertex_groups.new(name='FrontMidLeg.R')
for _i, _w in zip([3, 5, 29, 30, 55, 64, 74, 75, 76, 77, 78, 79, 80, 81, 82, 83, 84, 85, 87, 88, 89], [0.03979, 0.06796, 0.03204, 0.1064, 0.1396, 0.04887, 0.1422, 0.1962, 0.7399, 0.7723, 0.6749, 0.7362, 0.8373, 0.82, 0.1474, 0.4635, 0.1448, 0.09278, 0.01169, 0.01254, 0.006804]): _vg.add([_i], _w, 'REPLACE')
_vg = ob_lazydinomesh.vertex_groups.new(name='FrontLowerLeg.R')
for _i, _w in zip([78, 79, 80, 81, 82, 83, 84, 85, 86, 87, 88, 89, 90, 91, 92, 93, 96, 97], [0.1319, 0.08979, 0.1034, 0.131, 0.7913, 0.4862, 0.6227, 0.7102, 0.4815, 0.454, 0.278, 0.2272, 0.07524, 0.07033, 0.08563, 0.07578, 0.009005, 0.00499]): _vg.add([_i], _w, 'REPLACE')
_vg = ob_lazydinomesh.vertex_groups.new(name='FrontAnkle.R')
for _i, _w in zip([80, 82, 83, 84, 85, 86, 87, 88, 89, 90, 91, 92, 93, 94, 95, 96, 97], [0.01106, 0.01961, 0.004316, 0.2167, 0.1669, 0.4352, 0.494, 0.6342, 0.6336, 0.1788, 0.7378, 0.7367, 0.7026, 0.04454, 0.1514, 0.5769, 0.5569]): _vg.add([_i], _w, 'REPLACE')
_vg = ob_lazydinomesh.vertex_groups.new(name='FrontFoot.R')
for _i, _w in zip([85, 86, 88, 89, 90, 91, 92, 93, 94, 95, 96, 97], [0.004928, 0.06893, 0.06008, 0.1102, 0.7421, 0.1868, 0.1682, 0.2125, 0.9373, 0.8323, 0.3904, 0.4123]): _vg.add([_i], _w, 'REPLACE')
_vg = ob_lazydinomesh.vertex_groups.new(name='Hip.R')
for _i, _w in zip([0, 1, 3, 21, 22, 23, 24, 25, 27, 28, 38, 39, 40, 41, 42, 43, 45, 51, 52, 53, 54, 59, 60, 61, 64, 65, 66, 67, 68, 100, 101], [0.01743, 0.2803, 0.02864, 0.1111, 0.6374, 0.2606, 0.6806, 0.1302, 0.03356, 0.2402, 0.1427, 0.5742, 0.1304, 0.4859, 0.04776, 0.05032, 0.12, 0.5711, 0.5998, 0.0635, 0.05804, 0.7668, 0.6818, 0.04377, 0.0135, 0.2616, 0.1249, 0.09514, 0.01124, 0.01592, 0.05477]): _vg.add([_i], _w, 'REPLACE')
_vg = ob_lazydinomesh.vertex_groups.new(name='BackUpperLeg.R')
for _i, _w in zip([1, 22, 24, 25, 28, 39, 41, 43, 51, 52, 53, 54, 59, 60, 65, 98, 99, 100, 101, 104], [0.02272, 0.06329, 0.08511, 0.2652, 0.04741, 0.1579, 0.4746, 0.8165, 0.04251, 0.06718, 0.1009, 0.7094, 0.1037, 0.07329, 0.02706, 0.07896, 0.1367, 0.7625, 0.0958, 0.05521]): _vg.add([_i], _w, 'REPLACE')
_vg = ob_lazydinomesh.vertex_groups.new(name='BackLowerLeg.R')
for _i, _w in zip([24, 25, 43, 54, 59, 60, 98, 99, 100, 101, 102, 103, 104, 105, 106, 107, 108, 109], [0.00517, 0.02643, 0.0805, 0.09483, 0.06232, 0.002823, 0.8448, 0.8133, 0.1355, 0.7684, 0.4575, 0.4594, 0.03549, 0.09868, 0.1894, 0.1931, 0.008897, 0.03179]): _vg.add([_i], _w, 'REPLACE')
_vg = ob_lazydinomesh.vertex_groups.new(name='BackAnkle.R')
for _i, _w in zip([98, 99, 100, 101, 102, 103, 104, 105, 106, 107, 108, 109, 110, 111, 112, 113], [0.05214, 0.03488, 0.05701, 0.06271, 0.5261, 0.5259, 0.7759, 0.7439, 0.7869, 0.7915, 0.9034, 0.8841, 0.3262, 0.2346, 0.1106, 0.1472]): _vg.add([_i], _w, 'REPLACE')
_vg = ob_lazydinomesh.vertex_groups.new(name='BackFoot.R')
for _i, _w in zip([104, 105, 108, 109, 110, 111, 112, 113], [0.1232, 0.1384, 0.06141, 0.07258, 0.6337, 0.7349, 0.8819, 0.8399]): _vg.add([_i], _w, 'REPLACE')
_m = ob_lazydinomesh.modifiers.new('Mirror', 'MIRROR')
_m.use_axis = (False, False, True)
_m.use_clip = True
_m = ob_lazydinomesh.modifiers.new('Armature', 'ARMATURE')
_m.object = ob_armature
ob_armature.location = (0.0, 0.0, 1.095)
ob_armature.rotation_euler = (-1.571, -0.0, 0.0)
ob_armature.show_in_front = True
ob_armature.lineart.crease_threshold = 0.0
ob_camera.location = (-3.994, -9.333, 3.543)
ob_camera.rotation_euler = (1.393, -0.01524, -0.4701)
ob_camera.lineart.crease_threshold = 0.0
ob_sun.location = (-1.666, -2.467, 4.62)
ob_sun.rotation_euler = (0.7251, -0.1547, -0.1357)
ob_sun.lineart.crease_threshold = 0.0

# ---- collection membership
col_collection.objects.link(ob_lazydinomesh)
col_collection.objects.link(ob_armature)
col_collection.objects.link(ob_camera)
col_collection.objects.link(ob_sun)

# ---- scene / render settings (as saved in the file)
scene.camera = ob_camera
scene.frame_start = 1; scene.frame_end = 60; scene.frame_set(3)
scene.render.engine = 'BLENDER_EEVEE_NEXT'
scene.render.image_settings.file_format = 'FFMPEG'
scene.render.image_settings.color_mode = 'RGB'
scene.render.resolution_y = 1440
scene.render.film_transparent = True
scene.cycles.use_denoising = False
scene.cycles.samples = 128
scene.cycles.sampling_pattern = 'TABULATED_SOBOL'
scene.cycles.use_adaptive_sampling = False
scene.cycles.use_light_tree = False
scene.view_settings.view_transform = 'Filmic'
bpy.context.view_layer.update()
